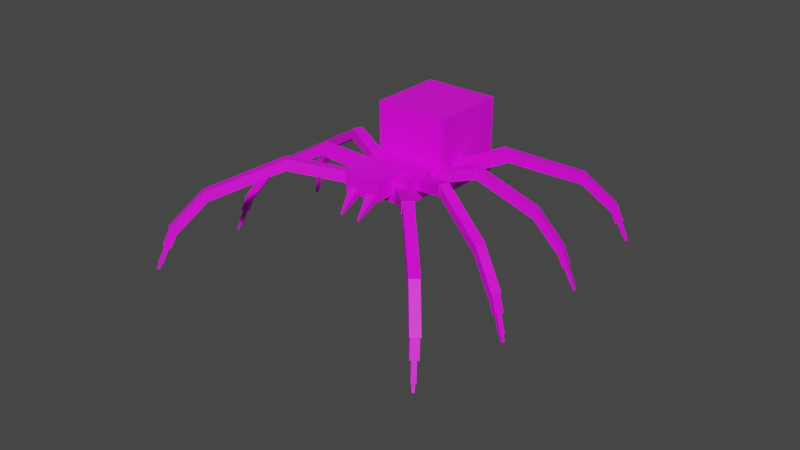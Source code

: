 # Source: examobs_spider2.blend  (saved by Blender 3.0.42; exported with 4.5.12 LTS)
import bpy
from mathutils import Matrix  # noqa: F401  (used for matrix-valued properties, if any)

bpy.ops.wm.read_factory_settings(use_empty=True)
scene = bpy.context.scene
scene.name = 'Scene'

# ---- collections
col_collection = bpy.data.collections.new('Collection'); scene.collection.children.link(col_collection)

# ---- images (referenced by path relative to the original .blend; pixels are not part of the script)
import os
ASSET_DIR = os.environ.get("B2B_ASSET_DIR", "")  # directory of the original .blend (textures are referenced by path, not embedded)
HERE = os.path.dirname(os.path.abspath(__file__))  # packed textures are extracted next to this script under _unpacked/

def load_image(name, relpath, width, height, colorspace="sRGB"):
    """Load a texture the original file referenced (path relative to the .blend, or extracted next to this script)."""
    p = next((c for c in (os.path.join(HERE, relpath), os.path.join(ASSET_DIR, relpath)) if relpath and os.path.exists(c)), "")
    if p:
        img = bpy.data.images.load(p, check_existing=True)
        img.name = name
    else:  # same state as the original file: an image datablock whose file is absent (Cycles renders it pink)
        img = bpy.data.images.new(name, width, height)
        img.source = "FILE"
        img.filepath = "//" + (relpath or name)
    img.colorspace_settings.name = colorspace
    return img
img_default_obsidian_png_001 = load_image('default_obsidian.png.001', 'default_obsidian.png', 1024, 1024, 'sRGB')

# ---- materials (node trees are filled in below, after node groups)
mat_body = bpy.data.materials.new('body')
mat_body.use_transparent_shadow = False

# ---- material node trees
mat_body.use_nodes = True; mat_body.node_tree.nodes.clear()
_N = mat_body.node_tree.nodes; _L = mat_body.node_tree.links
n0 = _N.new('ShaderNodeBsdfPrincipled'); n0.name = 'Principled BSDF'; n0.location = (10, 300)
n0.distribution = 'GGX'
n0.subsurface_method = 'RANDOM_WALK_SKIN'
n0.inputs[3].default_value = 1.45
n0.inputs[27].default_value = (0.0, 0.0, 0.0, 1.0)
n0.inputs[28].default_value = 1.0
n1 = _N.new('ShaderNodeOutputMaterial'); n1.name = 'Material Output'; n1.location = (300, 300)
n2 = _N.new('ShaderNodeTexImage'); n2.name = 'Image Texture'; n2.location = (-340, 213)
n2.image = img_default_obsidian_png_001
n2.interpolation = 'Closest'
_L.new(n0.outputs[0], n1.inputs[0])
_L.new(n2.outputs[0], n0.inputs[0])
n1.is_active_output = True

# ---- world
world_world = bpy.data.worlds.new('World'); scene.world = world_world
world_world.use_nodes = True; world_world.node_tree.nodes.clear()
_N = world_world.node_tree.nodes; _L = world_world.node_tree.links
n0 = _N.new('ShaderNodeOutputWorld'); n0.name = 'World Output'; n0.location = (300, 300)
n1 = _N.new('ShaderNodeBackground'); n1.name = 'Background'; n1.location = (10, 300)
n1.inputs[0].default_value = (0.05088, 0.05088, 0.05088, 1.0)
_L.new(n1.outputs[0], n0.inputs[0])
n0.is_active_output = True
world_world.color = (0.05088, 0.05088, 0.05088)
world_world.use_sun_shadow = False
world_world.sun_shadow_jitter_overblur = 0.0

# ---- meshes
me_cube_023 = bpy.data.meshes.new('Cube.023')
me_cube_023.from_pydata([(2.229, -6.114, 9.801), (2.229, -6.114, 10.0), (1.329, -4.225, 8.568), (1.331, -4.361, 10.39), (2.429, -6.114, 9.801), (2.429, -6.114, 10.0), (3.329, -4.225, 8.568), (3.331, -4.361, 10.39), (-1.739, -6.129, 9.846), (-1.737, -6.129, 10.05), (-2.715, -4.243, 8.624), (-2.69, -4.38, 10.45), (-1.539, -6.128, 9.844), (-1.537, -6.128, 10.04), (-0.7155, -4.236, 8.602), (-0.6907, -4.372, 10.43), (-14.91, -4.961, 14.73), (-14.63, -4.343, 15.88), (-4.361, -3.355, 4.427), (-4.084, -2.737, 5.578), (-13.32, -5.284, 15.9), (-13.04, -4.665, 17.05), (-2.772, -3.678, 5.602), (-2.495, -3.059, 6.753), (-24.45, -8.801, 18.35), (-25.02, -8.459, 19.97), (-13.96, -4.697, 14.28), (-14.53, -4.356, 15.9), (-23.0, -9.093, 19.42), (-23.58, -8.752, 21.04), (-12.51, -4.99, 15.35), (-13.08, -4.649, 16.97), (-28.16, -11.34, 17.19), (-29.16, -11.24, 18.78), (-23.89, -8.527, 18.36), (-24.89, -8.431, 19.95), (-26.78, -11.62, 18.21), (-27.78, -11.52, 19.8), (-22.51, -8.806, 19.38), (-23.52, -8.71, 20.97), (-28.76, -12.21, 16.11), (-29.79, -12.3, 17.28), (-27.92, -11.16, 17.55), (-28.95, -11.25, 18.72), (-27.61, -12.44, 16.95), (-28.64, -12.53, 18.13), (-26.77, -11.4, 18.39), (-27.8, -11.48, 19.57), (-29.61, -13.36, 15.06), (-30.18, -13.41, 15.71), (-28.64, -12.16, 16.72), (-29.21, -12.21, 17.37), (-28.97, -13.49, 15.53), (-29.54, -13.54, 16.18), (-28.0, -12.29, 17.19), (-28.57, -12.34, 17.84), (-29.92, -13.81, 14.73), (-30.26, -13.84, 15.12), (-29.59, -13.4, 15.3), (-29.93, -13.43, 15.68), (-29.55, -13.88, 15.01), (-29.88, -13.91, 15.39), (-29.22, -13.47, 15.58), (-29.55, -13.5, 15.96), (14.11, -5.182, 15.6), (13.82, -4.566, 16.76), (3.236, -3.655, 5.535), (2.943, -3.039, 6.692), (15.65, -4.848, 14.39), (15.36, -4.232, 15.55), (4.777, -3.322, 4.325), (4.484, -2.706, 5.483), (24.13, -8.919, 18.9), (24.71, -8.573, 20.5), (13.27, -4.895, 15.06), (13.86, -4.549, 16.67), (25.53, -8.616, 17.8), (26.11, -8.27, 19.4), (14.67, -4.591, 13.96), (15.26, -4.246, 15.57), (28.04, -11.42, 17.6), (29.07, -11.31, 19.17), (23.61, -8.635, 18.86), (24.65, -8.532, 20.44), (29.37, -11.13, 16.55), (30.41, -11.02, 18.12), (24.95, -8.346, 17.82), (25.98, -8.243, 19.39), (28.86, -12.24, 16.36), (29.92, -12.32, 17.51), (27.98, -11.2, 17.82), (29.04, -11.28, 18.97), (29.97, -12.0, 15.49), (31.03, -12.08, 16.64), (29.09, -10.96, 16.95), (30.15, -11.04, 18.1), (30.26, -13.28, 14.91), (30.85, -13.33, 15.54), (29.25, -12.09, 16.59), (29.83, -12.13, 17.22), (30.87, -13.15, 14.42), (31.46, -13.19, 15.06), (29.86, -11.95, 16.1), (30.45, -12.0, 16.74), (30.85, -13.67, 14.37), (31.19, -13.69, 14.75), (30.5, -13.26, 14.94), (30.85, -13.29, 15.32), (31.21, -13.59, 14.08), (31.56, -13.62, 14.46), (30.86, -13.18, 14.66), (31.21, -13.21, 15.04), (-7.406, -2.039, -1.883), (-7.406, 1.496, 8.724), (-7.642, 1.496, -12.49), (-7.642, 5.031, -1.881), (7.592, -1.984, -2.049), (7.592, 1.552, 8.557), (7.357, 1.551, -12.65), (7.357, 5.087, -2.048), (15.21, 1.732, -5.353), (14.94, 2.116, -3.499), (4.669, -1.701, -0.5351), (4.392, -1.318, 1.319), (13.62, 2.124, -6.32), (13.35, 2.507, -4.465), (3.08, -1.31, -1.501), (2.803, -0.9262, 0.353), (24.76, 2.94, -16.87), (25.33, 3.48, -15.85), (14.26, 1.583, -4.561), (14.84, 2.123, -3.537), (23.31, 3.296, -17.75), (23.89, 3.836, -16.72), (12.82, 1.939, -5.44), (13.39, 2.479, -4.415), (28.46, 2.553, -24.49), (29.47, 3.084, -24.2), (24.2, 2.943, -16.05), (25.2, 3.474, -15.76), (27.09, 2.892, -25.32), (28.09, 3.423, -25.04), (22.82, 3.282, -16.89), (23.82, 3.813, -16.6), (29.07, 2.192, -27.09), (30.1, 2.584, -27.36), (28.22, 2.672, -23.96), (29.25, 3.064, -24.22), (27.92, 2.474, -27.79), (28.95, 2.866, -28.05), (27.08, 2.954, -24.65), (28.11, 3.346, -24.92), (29.92, 1.844, -30.56), (30.49, 2.061, -30.71), (28.95, 2.397, -26.95), (29.52, 2.614, -27.1), (29.28, 2.0, -30.95), (29.85, 2.217, -31.09), (28.31, 2.553, -27.34), (28.88, 2.77, -27.48), (30.23, 1.734, -31.89), (30.57, 1.862, -31.98), (29.9, 1.922, -30.66), (30.24, 2.051, -30.74), (29.85, 1.826, -32.12), (30.19, 1.954, -32.21), (29.52, 2.015, -30.89), (29.86, 2.143, -30.97), (-13.8, 2.022, -6.015), (-13.51, 2.408, -4.167), (-2.928, -1.332, -1.435), (-2.636, -0.9463, 0.4134), (-15.34, 1.619, -5.014), (-15.05, 2.005, -3.166), (-4.469, -1.735, -0.4336), (-4.177, -1.35, 1.415), (-23.82, 3.122, -17.23), (-24.41, 3.657, -16.19), (-12.97, 1.844, -5.153), (-13.55, 2.379, -4.116), (-25.22, 2.755, -16.32), (-25.81, 3.291, -15.28), (-14.37, 1.477, -4.243), (-14.95, 2.013, -3.206), (-27.73, 2.689, -24.72), (-28.77, 3.213, -24.41), (-23.31, 3.111, -16.37), (-24.34, 3.635, -16.06), (-29.07, 2.34, -23.85), (-30.1, 2.863, -23.54), (-24.64, 2.762, -15.51), (-25.67, 3.286, -15.2), (-28.55, 2.276, -27.19), (-29.61, 2.66, -27.43), (-27.67, 2.762, -24.07), (-28.73, 3.146, -24.31), (-29.66, 1.985, -26.47), (-30.72, 2.37, -26.71), (-28.78, 2.471, -23.35), (-29.84, 2.856, -23.59), (-29.95, 1.792, -30.32), (-30.54, 2.004, -30.45), (-28.94, 2.352, -26.73), (-29.53, 2.564, -26.86), (-30.57, 1.631, -29.92), (-31.15, 1.844, -30.05), (-29.55, 2.191, -26.33), (-30.14, 2.404, -26.46), (-30.54, 1.613, -31.48), (-30.89, 1.739, -31.55), (-30.19, 1.804, -30.25), (-30.54, 1.93, -30.33), (-30.9, 1.518, -31.24), (-31.25, 1.644, -31.32), (-30.56, 1.709, -30.01), (-30.9, 1.835, -30.09), (14.11, -2.891, 7.857), (13.6, -2.359, 9.203), (4.056, -2.719, 3.449), (3.547, -2.188, 4.795), (14.83, -2.401, 6.387), (14.32, -1.869, 7.733), (4.775, -2.229, 1.979), (4.267, -1.698, 3.325), (24.31, -5.184, 5.824), (24.68, -4.801, 7.152), (13.24, -2.721, 7.791), (13.61, -2.338, 9.12), (24.96, -4.739, 4.487), (25.33, -4.355, 5.815), (13.9, -2.276, 6.455), (14.26, -1.893, 7.783), (28.72, -7.03, 2.377), (29.58, -6.819, 3.427), (23.74, -4.981, 6.081), (24.59, -4.77, 7.131), (29.35, -6.606, 1.103), (30.2, -6.395, 2.153), (24.36, -4.557, 4.808), (25.21, -4.346, 5.858), (29.75, -7.692, 0.6966), (30.7, -7.646, 1.302), (28.56, -6.84, 2.67), (29.51, -6.793, 3.275), (30.27, -7.339, -0.3626), (31.22, -7.292, 0.2429), (29.07, -6.487, 1.611), (30.03, -6.44, 2.216), (31.31, -8.488, -1.455), (31.84, -8.463, -1.12), (29.94, -7.506, 0.818), (30.47, -7.481, 1.153), (31.6, -8.293, -2.041), (32.13, -8.267, -1.706), (30.23, -7.311, 0.232), (30.76, -7.285, 0.567), (31.94, -8.775, -2.275), (32.26, -8.76, -2.076), (31.48, -8.44, -1.498), (31.79, -8.425, -1.3), (32.11, -8.659, -2.622), (32.43, -8.644, -2.423), (31.65, -8.324, -1.845), (31.96, -8.309, -1.647), (14.71, -0.5729, 0.9044), (14.2, -0.1281, 2.51), (4.768, -2.116, 1.641), (4.265, -1.672, 3.247), (13.92, -0.08846, -0.5488), (13.42, 0.3563, 1.057), (3.983, -1.632, 0.1877), (3.48, -1.187, 1.794), (24.72, -1.132, -6.334), (25.09, -0.6863, -5.192), (13.78, -0.5572, 1.299), (14.14, -0.1118, 2.44), (24.01, -0.6913, -7.655), (24.37, -0.2459, -6.513), (13.07, -0.1168, -0.02217), (13.43, 0.3286, 1.119), (29.06, -2.227, -12.03), (29.9, -1.871, -11.42), (24.13, -1.029, -5.776), (24.97, -0.6729, -5.161), (28.38, -1.808, -13.29), (29.22, -1.451, -12.68), (23.45, -0.6096, -7.034), (24.29, -0.2533, -6.42), (29.98, -2.722, -14.21), (30.92, -2.513, -14.09), (28.8, -2.073, -11.63), (29.74, -1.864, -11.51), (29.41, -2.373, -15.26), (30.36, -2.164, -15.14), (28.24, -1.724, -12.68), (29.18, -1.515, -12.56), (31.29, -3.272, -17.1), (31.81, -3.157, -17.04), (29.93, -2.524, -14.13), (30.45, -2.409, -14.06), (30.97, -3.079, -17.68), (31.5, -2.963, -17.62), (29.62, -2.331, -14.71), (30.14, -2.216, -14.64), (31.79, -3.462, -18.21), (32.1, -3.393, -18.18), (31.32, -3.206, -17.2), (31.63, -3.138, -17.16), (31.6, -3.347, -18.56), (31.91, -3.279, -18.52), (31.14, -3.092, -17.54), (31.45, -3.024, -17.5), (-14.82, -0.1949, -0.2295), (-14.32, 0.2536, 1.365), (-4.772, -1.664, 0.285), (-4.264, -1.216, 1.88), (-15.54, -0.6849, 1.24), (-15.04, -0.2364, 2.835), (-5.492, -2.154, 1.755), (-4.984, -1.706, 3.35), (-25.03, -0.8729, -7.11), (-25.39, -0.4301, -5.961), (-13.96, -0.2169, 0.2781), (-14.32, 0.2258, 1.427), (-25.68, -1.318, -5.774), (-26.05, -0.8756, -4.624), (-14.61, -0.6624, 1.614), (-14.98, -0.2196, 2.764), (-29.44, -2.022, -12.65), (-30.29, -1.672, -12.01), (-24.46, -0.787, -6.502), (-25.31, -0.437, -5.869), (-30.06, -2.446, -11.37), (-30.92, -2.096, -10.74), (-25.08, -1.211, -5.229), (-25.93, -0.8614, -4.596), (-30.46, -2.582, -14.63), (-31.42, -2.38, -14.49), (-29.27, -1.924, -12.08), (-30.23, -1.722, -11.94), (-30.98, -2.935, -13.57), (-31.94, -2.733, -13.44), (-29.79, -2.277, -11.02), (-30.74, -2.075, -10.88), (-32.03, -3.299, -17.02), (-32.56, -3.187, -16.95), (-30.66, -2.541, -14.08), (-31.19, -2.43, -14.0), (-32.32, -3.494, -16.44), (-32.85, -3.383, -16.36), (-30.95, -2.737, -13.49), (-31.47, -2.625, -13.41), (-32.66, -3.572, -17.88), (-32.97, -3.506, -17.84), (-32.19, -3.314, -16.88), (-32.5, -3.247, -16.83), (-32.83, -3.688, -17.54), (-33.14, -3.622, -17.49), (-32.36, -3.429, -16.53), (-32.67, -3.363, -16.48), (-15.42, -2.513, 6.724), (-14.92, -1.977, 8.058), (-5.485, -2.267, 2.093), (-4.982, -1.732, 3.428), (-14.64, -2.997, 8.177), (-14.14, -2.462, 9.511), (-4.7, -2.751, 3.546), (-4.197, -2.216, 4.881), (-25.44, -4.925, 5.047), (-25.8, -4.545, 6.383), (-14.5, -2.381, 6.771), (-14.86, -2.001, 8.107), (-24.73, -5.366, 6.368), (-25.09, -4.985, 7.705), (-13.79, -2.821, 8.092), (-14.15, -2.441, 9.428), (-29.77, -6.825, 1.76), (-30.62, -6.62, 2.829), (-24.84, -4.739, 5.355), (-25.69, -4.535, 6.424), (-29.09, -7.244, 3.019), (-29.94, -7.039, 4.088), (-24.17, -5.159, 6.613), (-25.01, -4.954, 7.682), (-30.7, -7.552, 0.2754), (-31.64, -7.512, 0.9019), (-29.52, -6.691, 2.222), (-30.46, -6.651, 2.849), (-30.13, -7.901, 1.322), (-31.07, -7.861, 1.949), (-28.95, -7.04, 3.269), (-29.89, -7.0, 3.896), (-32.0, -8.515, -1.374), (-32.52, -8.494, -1.027), (-30.65, -7.523, 0.869), (-31.17, -7.502, 1.216), (-31.69, -8.709, -0.7947), (-32.21, -8.687, -0.448), (-30.33, -7.717, 1.448), (-30.85, -7.695, 1.795), (-32.51, -8.886, -1.943), (-32.81, -8.873, -1.738), (-32.04, -8.547, -1.177), (-32.35, -8.534, -0.9719), (-32.32, -9.0, -1.6), (-32.63, -8.987, -1.395), (-31.86, -8.661, -0.8341), (-32.16, -8.648, -0.6288), (-6.196, -4.069, 5.576), (-6.196, -2.974, 8.861), (-6.348, -1.797, -1.242), (-6.348, -0.7015, 2.043), (6.684, -4.022, 5.433), (6.684, -2.927, 8.718), (6.532, -1.749, -1.386), (6.532, -0.6538, 1.9), (-3.44, -4.645, 9.726), (-3.44, -3.761, 12.38), (-3.558, -2.877, 4.424), (-3.558, -1.993, 7.075), (4.059, -4.617, 9.643), (4.059, -3.733, 12.29), (3.942, -2.849, 4.341), (3.942, -1.965, 6.992), (-3.44, -4.013, 11.62), (-3.44, -3.887, 12.0), (4.059, -3.859, 11.92), (4.059, -3.985, 11.54), (2.988, -3.737, 12.31), (1.917, -3.741, 12.32), (0.8454, -3.745, 12.33), (-0.2259, -3.749, 12.34), (-1.297, -3.753, 12.35), (-2.368, -3.757, 12.37), (2.988, -3.989, 11.55), (1.917, -3.993, 11.56), (0.8454, -3.997, 11.57), (-0.2259, -4.001, 11.58), (-1.297, -4.005, 11.6), (-2.368, -4.009, 11.61), (2.988, -3.863, 11.93), (1.917, -3.867, 11.94), (0.8454, -3.871, 11.95), (-0.2259, -3.875, 11.96), (-1.297, -3.879, 11.98), (-2.368, -3.883, 11.99)], [], [(0, 1, 3, 2), (2, 3, 7, 6), (6, 7, 5, 4), (4, 5, 1, 0), (2, 6, 4, 0), (7, 3, 1, 5), (8, 9, 11, 10), (10, 11, 15, 14), (14, 15, 13, 12), (12, 13, 9, 8), (10, 14, 12, 8), (15, 11, 9, 13), (16, 17, 19, 18), (18, 19, 23, 22), (22, 23, 21, 20), (20, 21, 17, 16), (18, 22, 20, 16), (23, 19, 17, 21), (24, 25, 27, 26), (26, 27, 31, 30), (30, 31, 29, 28), (28, 29, 25, 24), (26, 30, 28, 24), (31, 27, 25, 29), (32, 33, 35, 34), (34, 35, 39, 38), (38, 39, 37, 36), (36, 37, 33, 32), (34, 38, 36, 32), (39, 35, 33, 37), (40, 41, 43, 42), (42, 43, 47, 46), (46, 47, 45, 44), (44, 45, 41, 40), (42, 46, 44, 40), (47, 43, 41, 45), (48, 49, 51, 50), (50, 51, 55, 54), (54, 55, 53, 52), (52, 53, 49, 48), (50, 54, 52, 48), (55, 51, 49, 53), (56, 57, 59, 58), (58, 59, 63, 62), (62, 63, 61, 60), (60, 61, 57, 56), (58, 62, 60, 56), (63, 59, 57, 61), (64, 65, 67, 66), (66, 67, 71, 70), (70, 71, 69, 68), (68, 69, 65, 64), (66, 70, 68, 64), (71, 67, 65, 69), (72, 73, 75, 74), (74, 75, 79, 78), (78, 79, 77, 76), (76, 77, 73, 72), (74, 78, 76, 72), (79, 75, 73, 77), (80, 81, 83, 82), (82, 83, 87, 86), (86, 87, 85, 84), (84, 85, 81, 80), (82, 86, 84, 80), (87, 83, 81, 85), (88, 89, 91, 90), (90, 91, 95, 94), (94, 95, 93, 92), (92, 93, 89, 88), (90, 94, 92, 88), (95, 91, 89, 93), (96, 97, 99, 98), (98, 99, 103, 102), (102, 103, 101, 100), (100, 101, 97, 96), (98, 102, 100, 96), (103, 99, 97, 101), (104, 105, 107, 106), (106, 107, 111, 110), (110, 111, 109, 108), (108, 109, 105, 104), (106, 110, 108, 104), (111, 107, 105, 109), (112, 113, 115, 114), (114, 115, 119, 118), (118, 119, 117, 116), (116, 117, 113, 112), (114, 118, 116, 112), (119, 115, 113, 117), (120, 121, 123, 122), (122, 123, 127, 126), (126, 127, 125, 124), (124, 125, 121, 120), (122, 126, 124, 120), (127, 123, 121, 125), (128, 129, 131, 130), (130, 131, 135, 134), (134, 135, 133, 132), (132, 133, 129, 128), (130, 134, 132, 128), (135, 131, 129, 133), (136, 137, 139, 138), (138, 139, 143, 142), (142, 143, 141, 140), (140, 141, 137, 136), (138, 142, 140, 136), (143, 139, 137, 141), (144, 145, 147, 146), (146, 147, 151, 150), (150, 151, 149, 148), (148, 149, 145, 144), (146, 150, 148, 144), (151, 147, 145, 149), (152, 153, 155, 154), (154, 155, 159, 158), (158, 159, 157, 156), (156, 157, 153, 152), (154, 158, 156, 152), (159, 155, 153, 157), (160, 161, 163, 162), (162, 163, 167, 166), (166, 167, 165, 164), (164, 165, 161, 160), (162, 166, 164, 160), (167, 163, 161, 165), (168, 169, 171, 170), (170, 171, 175, 174), (174, 175, 173, 172), (172, 173, 169, 168), (170, 174, 172, 168), (175, 171, 169, 173), (176, 177, 179, 178), (178, 179, 183, 182), (182, 183, 181, 180), (180, 181, 177, 176), (178, 182, 180, 176), (183, 179, 177, 181), (184, 185, 187, 186), (186, 187, 191, 190), (190, 191, 189, 188), (188, 189, 185, 184), (186, 190, 188, 184), (191, 187, 185, 189), (192, 193, 195, 194), (194, 195, 199, 198), (198, 199, 197, 196), (196, 197, 193, 192), (194, 198, 196, 192), (199, 195, 193, 197), (200, 201, 203, 202), (202, 203, 207, 206), (206, 207, 205, 204), (204, 205, 201, 200), (202, 206, 204, 200), (207, 203, 201, 205), (208, 209, 211, 210), (210, 211, 215, 214), (214, 215, 213, 212), (212, 213, 209, 208), (210, 214, 212, 208), (215, 211, 209, 213), (216, 217, 219, 218), (218, 219, 223, 222), (222, 223, 221, 220), (220, 221, 217, 216), (218, 222, 220, 216), (223, 219, 217, 221), (224, 225, 227, 226), (226, 227, 231, 230), (230, 231, 229, 228), (228, 229, 225, 224), (226, 230, 228, 224), (231, 227, 225, 229), (232, 233, 235, 234), (234, 235, 239, 238), (238, 239, 237, 236), (236, 237, 233, 232), (234, 238, 236, 232), (239, 235, 233, 237), (240, 241, 243, 242), (242, 243, 247, 246), (246, 247, 245, 244), (244, 245, 241, 240), (242, 246, 244, 240), (247, 243, 241, 245), (248, 249, 251, 250), (250, 251, 255, 254), (254, 255, 253, 252), (252, 253, 249, 248), (250, 254, 252, 248), (255, 251, 249, 253), (256, 257, 259, 258), (258, 259, 263, 262), (262, 263, 261, 260), (260, 261, 257, 256), (258, 262, 260, 256), (263, 259, 257, 261), (264, 265, 267, 266), (266, 267, 271, 270), (270, 271, 269, 268), (268, 269, 265, 264), (266, 270, 268, 264), (271, 267, 265, 269), (272, 273, 275, 274), (274, 275, 279, 278), (278, 279, 277, 276), (276, 277, 273, 272), (274, 278, 276, 272), (279, 275, 273, 277), (280, 281, 283, 282), (282, 283, 287, 286), (286, 287, 285, 284), (284, 285, 281, 280), (282, 286, 284, 280), (287, 283, 281, 285), (288, 289, 291, 290), (290, 291, 295, 294), (294, 295, 293, 292), (292, 293, 289, 288), (290, 294, 292, 288), (295, 291, 289, 293), (296, 297, 299, 298), (298, 299, 303, 302), (302, 303, 301, 300), (300, 301, 297, 296), (298, 302, 300, 296), (303, 299, 297, 301), (304, 305, 307, 306), (306, 307, 311, 310), (310, 311, 309, 308), (308, 309, 305, 304), (306, 310, 308, 304), (311, 307, 305, 309), (312, 313, 315, 314), (314, 315, 319, 318), (318, 319, 317, 316), (316, 317, 313, 312), (314, 318, 316, 312), (319, 315, 313, 317), (320, 321, 323, 322), (322, 323, 327, 326), (326, 327, 325, 324), (324, 325, 321, 320), (322, 326, 324, 320), (327, 323, 321, 325), (328, 329, 331, 330), (330, 331, 335, 334), (334, 335, 333, 332), (332, 333, 329, 328), (330, 334, 332, 328), (335, 331, 329, 333), (336, 337, 339, 338), (338, 339, 343, 342), (342, 343, 341, 340), (340, 341, 337, 336), (338, 342, 340, 336), (343, 339, 337, 341), (344, 345, 347, 346), (346, 347, 351, 350), (350, 351, 349, 348), (348, 349, 345, 344), (346, 350, 348, 344), (351, 347, 345, 349), (352, 353, 355, 354), (354, 355, 359, 358), (358, 359, 357, 356), (356, 357, 353, 352), (354, 358, 356, 352), (359, 355, 353, 357), (360, 361, 363, 362), (362, 363, 367, 366), (366, 367, 365, 364), (364, 365, 361, 360), (362, 366, 364, 360), (367, 363, 361, 365), (368, 369, 371, 370), (370, 371, 375, 374), (374, 375, 373, 372), (372, 373, 369, 368), (370, 374, 372, 368), (375, 371, 369, 373), (376, 377, 379, 378), (378, 379, 383, 382), (382, 383, 381, 380), (380, 381, 377, 376), (378, 382, 380, 376), (383, 379, 377, 381), (384, 385, 387, 386), (386, 387, 391, 390), (390, 391, 389, 388), (388, 389, 385, 384), (386, 390, 388, 384), (391, 387, 385, 389), (392, 393, 395, 394), (394, 395, 399, 398), (398, 399, 397, 396), (396, 397, 393, 392), (394, 398, 396, 392), (399, 395, 393, 397), (400, 401, 403, 402), (402, 403, 407, 406), (406, 407, 405, 404), (404, 405, 401, 400), (402, 406, 404, 400), (407, 403, 401, 405), (408, 409, 411, 410), (410, 411, 415, 414), (414, 415, 413, 412), (412, 413, 409, 408), (410, 414, 412, 408), (415, 411, 409, 413), (416, 424, 425, 417, 419, 418), (418, 419, 423, 422), (422, 423, 421, 426, 427, 420), (445, 433, 417, 425), (418, 422, 420, 416), (423, 419, 417, 433, 432, 431, 430, 429, 428, 421), (439, 445, 425, 424), (427, 426, 440, 434), (434, 440, 441, 435), (435, 441, 442, 436), (436, 442, 443, 437), (437, 443, 444, 438), (438, 444, 445, 439), (426, 421, 428, 440), (440, 428, 429, 441), (441, 429, 430, 442), (442, 430, 431, 443), (443, 431, 432, 444), (444, 432, 433, 445), (416, 420, 427, 434, 435, 436, 437, 438, 439, 424)])
_uv = me_cube_023.uv_layers.new(name='UVMap')
_uv.uv.foreach_set('vector', [0.6875, 0.625, 0.8125, 0.625, 0.8125, 0.75, 0.6875, 0.75, 0.1875, 0.625, 0.3125, 0.625, 0.3125, 0.75, 0.1875, 0.75, 0.6875, 0.75, 0.8125, 0.75, 0.8125, 0.875, 0.6875, 0.875, 0.6875, 0.875, 0.8125, 0.875, 0.8125, 1.0, 0.6875, 1.0, 0.5625, 0.75, 0.6875, 0.75, 0.6875, 0.875, 0.5625, 0.875, 0.8125, 0.75, 0.9375, 0.75, 0.9375, 0.875, 0.8125, 0.875, 0.6875, 0.625, 0.8125, 0.625, 0.8125, 0.75, 0.6875, 0.75, 0.1875, 0.625, 0.3125, 0.625, 0.3125, 0.75, 0.1875, 0.75, 0.6875, 0.75, 0.8125, 0.75, 0.8125, 0.875, 0.6875, 0.875, 0.6875, 0.875, 0.8125, 0.875, 0.8125, 1.0, 0.6875, 1.0, 0.5625, 0.75, 0.6875, 0.75, 0.6875, 0.875, 0.5625, 0.875, 0.8125, 0.75, 0.9375, 0.75, 0.9375, 0.875, 0.8125, 0.875, 0.1875, 0.5, 0.3125, 0.5, 0.3125, 0.625, 0.1875, 0.625, 0.1875, 0.625, 0.3125, 0.625, 0.3125, 0.75, 0.1875, 0.75, 0.1875, 0.75, 0.3125, 0.75, 0.3125, 0.875, 0.1875, 0.875, 0.1875, 0.875, 0.3125, 0.875, 0.3125, 1.0, 0.1875, 1.0, 0.0625, 0.75, 0.1875, 0.75, 0.1875, 0.875, 0.0625, 0.875, 0.3125, 0.75, 0.4375, 0.75, 0.4375, 0.875, 0.3125, 0.875, 0.1875, 0.0, 0.3125, 0.0, 0.3125, 0.125, 0.1875, 0.125, 0.1875, 0.625, 0.3125, 0.625, 0.3125, 0.75, 0.1875, 0.75, 0.1875, 0.25, 0.3125, 0.25, 0.3125, 0.375, 0.1875, 0.375, 0.1875, 0.875, 0.3125, 0.875, 0.3125, 1.0, 0.1875, 1.0, 0.0625, 0.25, 0.1875, 0.25, 0.1875, 0.375, 0.0625, 0.375, 0.3125, 0.25, 0.4375, 0.25, 0.4375, 0.375, 0.3125, 0.375, 0.1875, 0.5, 0.3125, 0.5, 0.3125, 0.625, 0.1875, 0.625, 0.1875, 0.625, 0.3125, 0.625, 0.3125, 0.75, 0.1875, 0.75, 0.1875, 0.75, 0.3125, 0.75, 0.3125, 0.875, 0.1875, 0.875, 0.1875, 0.875, 0.3125, 0.875, 0.3125, 1.0, 0.1875, 1.0, 0.0625, 0.75, 0.1875, 0.75, 0.1875, 0.875, 0.0625, 0.875, 0.3125, 0.75, 0.4375, 0.75, 0.4375, 0.875, 0.3125, 0.875, 0.1875, 0.5, 0.3125, 0.5, 0.3125, 0.625, 0.1875, 0.625, 0.1875, 0.625, 0.3125, 0.625, 0.3125, 0.75, 0.1875, 0.75, 0.1875, 0.75, 0.3125, 0.75, 0.3125, 0.875, 0.1875, 0.875, 0.1875, 0.875, 0.3125, 0.875, 0.3125, 1.0, 0.1875, 1.0, 0.0625, 0.75, 0.1875, 0.75, 0.1875, 0.875, 0.0625, 0.875, 0.3125, 0.75, 0.4375, 0.75, 0.4375, 0.875, 0.3125, 0.875, 0.1875, 0.5, 0.3125, 0.5, 0.3125, 0.625, 0.1875, 0.625, 0.1875, 0.625, 0.3125, 0.625, 0.3125, 0.75, 0.1875, 0.75, 0.1875, 0.75, 0.3125, 0.75, 0.3125, 0.875, 0.1875, 0.875, 0.1875, 0.875, 0.3125, 0.875, 0.3125, 1.0, 0.1875, 1.0, 0.0625, 0.75, 0.1875, 0.75, 0.1875, 0.875, 0.0625, 0.875, 0.3125, 0.75, 0.4375, 0.75, 0.4375, 0.875, 0.3125, 0.875, 0.1875, 0.5, 0.3125, 0.5, 0.3125, 0.625, 0.1875, 0.625, 0.1875, 0.625, 0.3125, 0.625, 0.3125, 0.75, 0.1875, 0.75, 0.1875, 0.75, 0.3125, 0.75, 0.3125, 0.875, 0.1875, 0.875, 0.1875, 0.875, 0.3125, 0.875, 0.3125, 1.0, 0.1875, 1.0, 0.0625, 0.75, 0.1875, 0.75, 0.1875, 0.875, 0.0625, 0.875, 0.3125, 0.75, 0.4375, 0.75, 0.4375, 0.875, 0.3125, 0.875, 0.1875, 0.5, 0.3125, 0.5, 0.3125, 0.625, 0.1875, 0.625, 0.1875, 0.625, 0.3125, 0.625, 0.3125, 0.75, 0.1875, 0.75, 0.1875, 0.75, 0.3125, 0.75, 0.3125, 0.875, 0.1875, 0.875, 0.1875, 0.875, 0.3125, 0.875, 0.3125, 1.0, 0.1875, 1.0, 0.0625, 0.75, 0.1875, 0.75, 0.1875, 0.875, 0.0625, 0.875, 0.3125, 0.75, 0.4375, 0.75, 0.4375, 0.875, 0.3125, 0.875, 0.1875, 0.0, 0.3125, 0.0, 0.3125, 0.125, 0.1875, 0.125, 0.1875, 0.625, 0.3125, 0.625, 0.3125, 0.75, 0.1875, 0.75, 0.1875, 0.25, 0.3125, 0.25, 0.3125, 0.375, 0.1875, 0.375, 0.1875, 0.875, 0.3125, 0.875, 0.3125, 1.0, 0.1875, 1.0, 0.0625, 0.25, 0.1875, 0.25, 0.1875, 0.375, 0.0625, 0.375, 0.3125, 0.25, 0.4375, 0.25, 0.4375, 0.375, 0.3125, 0.375, 0.1875, 0.5, 0.3125, 0.5, 0.3125, 0.625, 0.1875, 0.625, 0.1875, 0.625, 0.3125, 0.625, 0.3125, 0.75, 0.1875, 0.75, 0.1875, 0.75, 0.3125, 0.75, 0.3125, 0.875, 0.1875, 0.875, 0.1875, 0.875, 0.3125, 0.875, 0.3125, 1.0, 0.1875, 1.0, 0.0625, 0.75, 0.1875, 0.75, 0.1875, 0.875, 0.0625, 0.875, 0.3125, 0.75, 0.4375, 0.75, 0.4375, 0.875, 0.3125, 0.875, 0.1875, 0.5, 0.3125, 0.5, 0.3125, 0.625, 0.1875, 0.625, 0.1875, 0.625, 0.3125, 0.625, 0.3125, 0.75, 0.1875, 0.75, 0.1875, 0.75, 0.3125, 0.75, 0.3125, 0.875, 0.1875, 0.875, 0.1875, 0.875, 0.3125, 0.875, 0.3125, 1.0, 0.1875, 1.0, 0.0625, 0.75, 0.1875, 0.75, 0.1875, 0.875, 0.0625, 0.875, 0.3125, 0.75, 0.4375, 0.75, 0.4375, 0.875, 0.3125, 0.875, 0.1875, 0.5, 0.3125, 0.5, 0.3125, 0.625, 0.1875, 0.625, 0.1875, 0.625, 0.3125, 0.625, 0.3125, 0.75, 0.1875, 0.75, 0.1875, 0.75, 0.3125, 0.75, 0.3125, 0.875, 0.1875, 0.875, 0.1875, 0.875, 0.3125, 0.875, 0.3125, 1.0, 0.1875, 1.0, 0.0625, 0.75, 0.1875, 0.75, 0.1875, 0.875, 0.0625, 0.875, 0.3125, 0.75, 0.4375, 0.75, 0.4375, 0.875, 0.3125, 0.875, 0.1875, 0.5, 0.3125, 0.5, 0.3125, 0.625, 0.1875, 0.625, 0.1875, 0.625, 0.3125, 0.625, 0.3125, 0.75, 0.1875, 0.75, 0.1875, 0.75, 0.3125, 0.75, 0.3125, 0.875, 0.1875, 0.875, 0.1875, 0.875, 0.3125, 0.875, 0.3125, 1.0, 0.1875, 1.0, 0.0625, 0.75, 0.1875, 0.75, 0.1875, 0.875, 0.0625, 0.875, 0.3125, 0.75, 0.4375, 0.75, 0.4375, 0.875, 0.3125, 0.875, 0.1875, 0.5, 0.3125, 0.5, 0.3125, 0.625, 0.1875, 0.625, 0.1875, 0.625, 0.3125, 0.625, 0.3125, 0.75, 0.1875, 0.75, 0.1875, 0.75, 0.3125, 0.75, 0.3125, 0.875, 0.1875, 0.875, 0.1875, 0.875, 0.3125, 0.875, 0.3125, 1.0, 0.1875, 1.0, 0.0625, 0.75, 0.1875, 0.75, 0.1875, 0.875, 0.0625, 0.875, 0.3125, 0.75, 0.4375, 0.75, 0.4375, 0.875, 0.3125, 0.875, 0.1875, 0.5, 0.3125, 0.5, 0.3125, 0.625, 0.1875, 0.625, 0.1875, 0.625, 0.3125, 0.625, 0.3125, 0.75, 0.1875, 0.75, 0.1875, 0.75, 0.3125, 0.75, 0.3125, 0.875, 0.1875, 0.875, 0.1875, 0.875, 0.3125, 0.875, 0.3125, 1.0, 0.1875, 1.0, 0.0625, 0.75, 0.1875, 0.75, 0.1875, 0.875, 0.0625, 0.875, 0.3125, 0.75, 0.4375, 0.75, 0.4375, 0.875, 0.3125, 0.875, 0.1875, 0.0, 0.3125, 0.0, 0.3125, 0.125, 0.1875, 0.125, 0.1875, 0.625, 0.3125, 0.625, 0.3125, 0.75, 0.1875, 0.75, 0.1875, 0.25, 0.3125, 0.25, 0.3125, 0.375, 0.1875, 0.375, 0.1875, 0.875, 0.3125, 0.875, 0.3125, 1.0, 0.1875, 1.0, 0.0625, 0.25, 0.1875, 0.25, 0.1875, 0.375, 0.0625, 0.375, 0.3125, 0.25, 0.4375, 0.25, 0.4375, 0.375, 0.3125, 0.375, 0.1875, 0.5, 0.3125, 0.5, 0.3125, 0.625, 0.1875, 0.625, 0.1875, 0.625, 0.3125, 0.625, 0.3125, 0.75, 0.1875, 0.75, 0.1875, 0.75, 0.3125, 0.75, 0.3125, 0.875, 0.1875, 0.875, 0.1875, 0.875, 0.3125, 0.875, 0.3125, 1.0, 0.1875, 1.0, 0.0625, 0.75, 0.1875, 0.75, 0.1875, 0.875, 0.0625, 0.875, 0.3125, 0.75, 0.4375, 0.75, 0.4375, 0.875, 0.3125, 0.875, 0.1875, 0.5, 0.3125, 0.5, 0.3125, 0.625, 0.1875, 0.625, 0.1875, 0.625, 0.3125, 0.625, 0.3125, 0.75, 0.1875, 0.75, 0.1875, 0.75, 0.3125, 0.75, 0.3125, 0.875, 0.1875, 0.875, 0.1875, 0.875, 0.3125, 0.875, 0.3125, 1.0, 0.1875, 1.0, 0.0625, 0.75, 0.1875, 0.75, 0.1875, 0.875, 0.0625, 0.875, 0.3125, 0.75, 0.4375, 0.75, 0.4375, 0.875, 0.3125, 0.875, 0.1875, 0.5, 0.3125, 0.5, 0.3125, 0.625, 0.1875, 0.625, 0.1875, 0.625, 0.3125, 0.625, 0.3125, 0.75, 0.1875, 0.75, 0.1875, 0.75, 0.3125, 0.75, 0.3125, 0.875, 0.1875, 0.875, 0.1875, 0.875, 0.3125, 0.875, 0.3125, 1.0, 0.1875, 1.0, 0.0625, 0.75, 0.1875, 0.75, 0.1875, 0.875, 0.0625, 0.875, 0.3125, 0.75, 0.4375, 0.75, 0.4375, 0.875, 0.3125, 0.875, 0.1875, 0.5, 0.3125, 0.5, 0.3125, 0.625, 0.1875, 0.625, 0.1875, 0.625, 0.3125, 0.625, 0.3125, 0.75, 0.1875, 0.75, 0.1875, 0.75, 0.3125, 0.75, 0.3125, 0.875, 0.1875, 0.875, 0.1875, 0.875, 0.3125, 0.875, 0.3125, 1.0, 0.1875, 1.0, 0.0625, 0.75, 0.1875, 0.75, 0.1875, 0.875, 0.0625, 0.875, 0.3125, 0.75, 0.4375, 0.75, 0.4375, 0.875, 0.3125, 0.875, 0.1875, 0.5, 0.3125, 0.5, 0.3125, 0.625, 0.1875, 0.625, 0.1875, 0.625, 0.3125, 0.625, 0.3125, 0.75, 0.1875, 0.75, 0.1875, 0.75, 0.3125, 0.75, 0.3125, 0.875, 0.1875, 0.875, 0.1875, 0.875, 0.3125, 0.875, 0.3125, 1.0, 0.1875, 1.0, 0.0625, 0.75, 0.1875, 0.75, 0.1875, 0.875, 0.0625, 0.875, 0.3125, 0.75, 0.4375, 0.75, 0.4375, 0.875, 0.3125, 0.875, 0.1875, 0.0, 0.3125, 0.0, 0.3125, 0.125, 0.1875, 0.125, 0.1875, 0.625, 0.3125, 0.625, 0.3125, 0.75, 0.1875, 0.75, 0.1875, 0.25, 0.3125, 0.25, 0.3125, 0.375, 0.1875, 0.375, 0.1875, 0.875, 0.3125, 0.875, 0.3125, 1.0, 0.1875, 1.0, 0.0625, 0.25, 0.1875, 0.25, 0.1875, 0.375, 0.0625, 0.375, 0.3125, 0.25, 0.4375, 0.25, 0.4375, 0.375, 0.3125, 0.375, 0.1875, 0.5, 0.3125, 0.5, 0.3125, 0.625, 0.1875, 0.625, 0.1875, 0.625, 0.3125, 0.625, 0.3125, 0.75, 0.1875, 0.75, 0.1875, 0.75, 0.3125, 0.75, 0.3125, 0.875, 0.1875, 0.875, 0.1875, 0.875, 0.3125, 0.875, 0.3125, 1.0, 0.1875, 1.0, 0.0625, 0.75, 0.1875, 0.75, 0.1875, 0.875, 0.0625, 0.875, 0.3125, 0.75, 0.4375, 0.75, 0.4375, 0.875, 0.3125, 0.875, 0.1875, 0.5, 0.3125, 0.5, 0.3125, 0.625, 0.1875, 0.625, 0.1875, 0.625, 0.3125, 0.625, 0.3125, 0.75, 0.1875, 0.75, 0.1875, 0.75, 0.3125, 0.75, 0.3125, 0.875, 0.1875, 0.875, 0.1875, 0.875, 0.3125, 0.875, 0.3125, 1.0, 0.1875, 1.0, 0.0625, 0.75, 0.1875, 0.75, 0.1875, 0.875, 0.0625, 0.875, 0.3125, 0.75, 0.4375, 0.75, 0.4375, 0.875, 0.3125, 0.875, 0.1875, 0.5, 0.3125, 0.5, 0.3125, 0.625, 0.1875, 0.625, 0.1875, 0.625, 0.3125, 0.625, 0.3125, 0.75, 0.1875, 0.75, 0.1875, 0.75, 0.3125, 0.75, 0.3125, 0.875, 0.1875, 0.875, 0.1875, 0.875, 0.3125, 0.875, 0.3125, 1.0, 0.1875, 1.0, 0.0625, 0.75, 0.1875, 0.75, 0.1875, 0.875, 0.0625, 0.875, 0.3125, 0.75, 0.4375, 0.75, 0.4375, 0.875, 0.3125, 0.875, 0.1875, 0.5, 0.3125, 0.5, 0.3125, 0.625, 0.1875, 0.625, 0.1875, 0.625, 0.3125, 0.625, 0.3125, 0.75, 0.1875, 0.75, 0.1875, 0.75, 0.3125, 0.75, 0.3125, 0.875, 0.1875, 0.875, 0.1875, 0.875, 0.3125, 0.875, 0.3125, 1.0, 0.1875, 1.0, 0.0625, 0.75, 0.1875, 0.75, 0.1875, 0.875, 0.0625, 0.875, 0.3125, 0.75, 0.4375, 0.75, 0.4375, 0.875, 0.3125, 0.875, 0.1875, 0.5, 0.3125, 0.5, 0.3125, 0.625, 0.1875, 0.625, 0.1875, 0.625, 0.3125, 0.625, 0.3125, 0.75, 0.1875, 0.75, 0.1875, 0.75, 0.3125, 0.75, 0.3125, 0.875, 0.1875, 0.875, 0.1875, 0.875, 0.3125, 0.875, 0.3125, 1.0, 0.1875, 1.0, 0.0625, 0.75, 0.1875, 0.75, 0.1875, 0.875, 0.0625, 0.875, 0.3125, 0.75, 0.4375, 0.75, 0.4375, 0.875, 0.3125, 0.875, 0.1875, 0.0, 0.3125, 0.0, 0.3125, 0.125, 0.1875, 0.125, 0.1875, 0.625, 0.3125, 0.625, 0.3125, 0.75, 0.1875, 0.75, 0.1875, 0.25, 0.3125, 0.25, 0.3125, 0.375, 0.1875, 0.375, 0.1875, 0.875, 0.3125, 0.875, 0.3125, 1.0, 0.1875, 1.0, 0.0625, 0.25, 0.1875, 0.25, 0.1875, 0.375, 0.0625, 0.375, 0.3125, 0.25, 0.4375, 0.25, 0.4375, 0.375, 0.3125, 0.375, 0.1875, 0.5, 0.3125, 0.5, 0.3125, 0.625, 0.1875, 0.625, 0.1875, 0.625, 0.3125, 0.625, 0.3125, 0.75, 0.1875, 0.75, 0.1875, 0.75, 0.3125, 0.75, 0.3125, 0.875, 0.1875, 0.875, 0.1875, 0.875, 0.3125, 0.875, 0.3125, 1.0, 0.1875, 1.0, 0.0625, 0.75, 0.1875, 0.75, 0.1875, 0.875, 0.0625, 0.875, 0.3125, 0.75, 0.4375, 0.75, 0.4375, 0.875, 0.3125, 0.875, 0.1875, 0.5, 0.3125, 0.5, 0.3125, 0.625, 0.1875, 0.625, 0.1875, 0.625, 0.3125, 0.625, 0.3125, 0.75, 0.1875, 0.75, 0.1875, 0.75, 0.3125, 0.75, 0.3125, 0.875, 0.1875, 0.875, 0.1875, 0.875, 0.3125, 0.875, 0.3125, 1.0, 0.1875, 1.0, 0.0625, 0.75, 0.1875, 0.75, 0.1875, 0.875, 0.0625, 0.875, 0.3125, 0.75, 0.4375, 0.75, 0.4375, 0.875, 0.3125, 0.875, 0.1875, 0.5, 0.3125, 0.5, 0.3125, 0.625, 0.1875, 0.625, 0.1875, 0.625, 0.3125, 0.625, 0.3125, 0.75, 0.1875, 0.75, 0.1875, 0.75, 0.3125, 0.75, 0.3125, 0.875, 0.1875, 0.875, 0.1875, 0.875, 0.3125, 0.875, 0.3125, 1.0, 0.1875, 1.0, 0.0625, 0.75, 0.1875, 0.75, 0.1875, 0.875, 0.0625, 0.875, 0.3125, 0.75, 0.4375, 0.75, 0.4375, 0.875, 0.3125, 0.875, 0.1875, 0.5, 0.3125, 0.5, 0.3125, 0.625, 0.1875, 0.625, 0.1875, 0.625, 0.3125, 0.625, 0.3125, 0.75, 0.1875, 0.75, 0.1875, 0.75, 0.3125, 0.75, 0.3125, 0.875, 0.1875, 0.875, 0.1875, 0.875, 0.3125, 0.875, 0.3125, 1.0, 0.1875, 1.0, 0.0625, 0.75, 0.1875, 0.75, 0.1875, 0.875, 0.0625, 0.875, 0.3125, 0.75, 0.4375, 0.75, 0.4375, 0.875, 0.3125, 0.875, 0.1875, 0.5, 0.3125, 0.5, 0.3125, 0.625, 0.1875, 0.625, 0.1875, 0.625, 0.3125, 0.625, 0.3125, 0.75, 0.1875, 0.75, 0.1875, 0.75, 0.3125, 0.75, 0.3125, 0.875, 0.1875, 0.875, 0.1875, 0.875, 0.3125, 0.875, 0.3125, 1.0, 0.1875, 1.0, 0.0625, 0.75, 0.1875, 0.75, 0.1875, 0.875, 0.0625, 0.875, 0.3125, 0.75, 0.4375, 0.75, 0.4375, 0.875, 0.3125, 0.875, 0.1875, 0.0, 0.3125, 0.0, 0.3125, 0.125, 0.1875, 0.125, 0.1875, 0.625, 0.3125, 0.625, 0.3125, 0.75, 0.1875, 0.75, 0.1875, 0.25, 0.3125, 0.25, 0.3125, 0.375, 0.1875, 0.375, 0.1875, 0.875, 0.3125, 0.875, 0.3125, 1.0, 0.1875, 1.0, 0.0625, 0.25, 0.1875, 0.25, 0.1875, 0.375, 0.0625, 0.375, 0.3125, 0.25, 0.4375, 0.25, 0.4375, 0.375, 0.3125, 0.375, 0.1875, 0.5, 0.3125, 0.5, 0.3125, 0.625, 0.1875, 0.625, 0.1875, 0.625, 0.3125, 0.625, 0.3125, 0.75, 0.1875, 0.75, 0.1875, 0.75, 0.3125, 0.75, 0.3125, 0.875, 0.1875, 0.875, 0.1875, 0.875, 0.3125, 0.875, 0.3125, 1.0, 0.1875, 1.0, 0.0625, 0.75, 0.1875, 0.75, 0.1875, 0.875, 0.0625, 0.875, 0.3125, 0.75, 0.4375, 0.75, 0.4375, 0.875, 0.3125, 0.875, 0.1875, 0.5, 0.3125, 0.5, 0.3125, 0.625, 0.1875, 0.625, 0.1875, 0.625, 0.3125, 0.625, 0.3125, 0.75, 0.1875, 0.75, 0.1875, 0.75, 0.3125, 0.75, 0.3125, 0.875, 0.1875, 0.875, 0.1875, 0.875, 0.3125, 0.875, 0.3125, 1.0, 0.1875, 1.0, 0.0625, 0.75, 0.1875, 0.75, 0.1875, 0.875, 0.0625, 0.875, 0.3125, 0.75, 0.4375, 0.75, 0.4375, 0.875, 0.3125, 0.875, 0.1875, 0.5, 0.3125, 0.5, 0.3125, 0.625, 0.1875, 0.625, 0.1875, 0.625, 0.3125, 0.625, 0.3125, 0.75, 0.1875, 0.75, 0.1875, 0.75, 0.3125, 0.75, 0.3125, 0.875, 0.1875, 0.875, 0.1875, 0.875, 0.3125, 0.875, 0.3125, 1.0, 0.1875, 1.0, 0.0625, 0.75, 0.1875, 0.75, 0.1875, 0.875, 0.0625, 0.875, 0.3125, 0.75, 0.4375, 0.75, 0.4375, 0.875, 0.3125, 0.875, 0.1875, 0.5, 0.3125, 0.5, 0.3125, 0.625, 0.1875, 0.625, 0.1875, 0.625, 0.3125, 0.625, 0.3125, 0.75, 0.1875, 0.75, 0.1875, 0.75, 0.3125, 0.75, 0.3125, 0.875, 0.1875, 0.875, 0.1875, 0.875, 0.3125, 0.875, 0.3125, 1.0, 0.1875, 1.0, 0.0625, 0.75, 0.1875, 0.75, 0.1875, 0.875, 0.0625, 0.875, 0.3125, 0.75, 0.4375, 0.75, 0.4375, 0.875, 0.3125, 0.875, 0.1875, 0.5, 0.3125, 0.5, 0.3125, 0.625, 0.1875, 0.625, 0.1875, 0.625, 0.3125, 0.625, 0.3125, 0.75, 0.1875, 0.75, 0.1875, 0.75, 0.3125, 0.75, 0.3125, 0.875, 0.1875, 0.875, 0.1875, 0.875, 0.3125, 0.875, 0.3125, 1.0, 0.1875, 1.0, 0.0625, 0.75, 0.1875, 0.75, 0.1875, 0.875, 0.0625, 0.875, 0.3125, 0.75, 0.4375, 0.75, 0.4375, 0.875, 0.3125, 0.875, 0.1875, 0.0, 0.3125, 0.0, 0.3125, 0.125, 0.1875, 0.125, 0.1875, 0.625, 0.3125, 0.625, 0.3125, 0.75, 0.1875, 0.75, 0.1875, 0.25, 0.3125, 0.25, 0.3125, 0.375, 0.1875, 0.375, 0.1875, 0.875, 0.3125, 0.875, 0.3125, 1.0, 0.1875, 1.0, 0.0625, 0.25, 0.1875, 0.25, 0.1875, 0.375, 0.0625, 0.375, 0.3125, 0.25, 0.4375, 0.25, 0.4375, 0.375, 0.3125, 0.375, 0.1875, 0.5, 0.3125, 0.5, 0.3125, 0.625, 0.1875, 0.625, 0.1875, 0.625, 0.3125, 0.625, 0.3125, 0.75, 0.1875, 0.75, 0.1875, 0.75, 0.3125, 0.75, 0.3125, 0.875, 0.1875, 0.875, 0.1875, 0.875, 0.3125, 0.875, 0.3125, 1.0, 0.1875, 1.0, 0.0625, 0.75, 0.1875, 0.75, 0.1875, 0.875, 0.0625, 0.875, 0.3125, 0.75, 0.4375, 0.75, 0.4375, 0.875, 0.3125, 0.875, 0.1875, 0.5, 0.3125, 0.5, 0.3125, 0.625, 0.1875, 0.625, 0.1875, 0.625, 0.3125, 0.625, 0.3125, 0.75, 0.1875, 0.75, 0.1875, 0.75, 0.3125, 0.75, 0.3125, 0.875, 0.1875, 0.875, 0.1875, 0.875, 0.3125, 0.875, 0.3125, 1.0, 0.1875, 1.0, 0.0625, 0.75, 0.1875, 0.75, 0.1875, 0.875, 0.0625, 0.875, 0.3125, 0.75, 0.4375, 0.75, 0.4375, 0.875, 0.3125, 0.875, 0.1875, 0.5, 0.3125, 0.5, 0.3125, 0.625, 0.1875, 0.625, 0.1875, 0.625, 0.3125, 0.625, 0.3125, 0.75, 0.1875, 0.75, 0.1875, 0.75, 0.3125, 0.75, 0.3125, 0.875, 0.1875, 0.875, 0.1875, 0.875, 0.3125, 0.875, 0.3125, 1.0, 0.1875, 1.0, 0.0625, 0.75, 0.1875, 0.75, 0.1875, 0.875, 0.0625, 0.875, 0.3125, 0.75, 0.4375, 0.75, 0.4375, 0.875, 0.3125, 0.875, 0.1875, 0.5, 0.3125, 0.5, 0.3125, 0.625, 0.1875, 0.625, 0.1875, 0.625, 0.3125, 0.625, 0.3125, 0.75, 0.1875, 0.75, 0.1875, 0.75, 0.3125, 0.75, 0.3125, 0.875, 0.1875, 0.875, 0.1875, 0.875, 0.3125, 0.875, 0.3125, 1.0, 0.1875, 1.0, 0.0625, 0.75, 0.1875, 0.75, 0.1875, 0.875, 0.0625, 0.875, 0.3125, 0.75, 0.4375, 0.75, 0.4375, 0.875, 0.3125, 0.875, 0.1875, 0.5, 0.3125, 0.5, 0.3125, 0.625, 0.1875, 0.625, 0.1875, 0.625, 0.3125, 0.625, 0.3125, 0.75, 0.1875, 0.75, 0.1875, 0.75, 0.3125, 0.75, 0.3125, 0.875, 0.1875, 0.875, 0.1875, 0.875, 0.3125, 0.875, 0.3125, 1.0, 0.1875, 1.0, 0.0625, 0.75, 0.1875, 0.75, 0.1875, 0.875, 0.0625, 0.875, 0.3125, 0.75, 0.4375, 0.75, 0.4375, 0.875, 0.3125, 0.875, 0.1875, 0.0, 0.3125, 0.0, 0.3125, 0.125, 0.1875, 0.125, 0.1875, 0.625, 0.3125, 0.625, 0.3125, 0.75, 0.1875, 0.75, 0.1875, 0.25, 0.3125, 0.25, 0.3125, 0.375, 0.1875, 0.375, 0.1875, 0.875, 0.3125, 0.875, 0.3125, 1.0, 0.1875, 1.0, 0.0625, 0.25, 0.1875, 0.25, 0.1875, 0.375, 0.0625, 0.375, 0.3125, 0.25, 0.4375, 0.25, 0.4375, 0.375, 0.3125, 0.375, 0.1875, 0.5, 0.3125, 0.5, 0.3125, 0.625, 0.1875, 0.625, 0.1875, 0.625, 0.3125, 0.625, 0.3125, 0.75, 0.1875, 0.75, 0.1875, 0.75, 0.3125, 0.75, 0.3125, 0.875, 0.1875, 0.875, 0.1875, 0.875, 0.3125, 0.875, 0.3125, 1.0, 0.1875, 1.0, 0.0625, 0.75, 0.1875, 0.75, 0.1875, 0.875, 0.0625, 0.875, 0.3125, 0.75, 0.4375, 0.75, 0.4375, 0.875, 0.3125, 0.875, 0.1875, 0.5, 0.3125, 0.5, 0.3125, 0.625, 0.1875, 0.625, 0.1875, 0.625, 0.3125, 0.625, 0.3125, 0.75, 0.1875, 0.75, 0.1875, 0.75, 0.3125, 0.75, 0.3125, 0.875, 0.1875, 0.875, 0.1875, 0.875, 0.3125, 0.875, 0.3125, 1.0, 0.1875, 1.0, 0.0625, 0.75, 0.1875, 0.75, 0.1875, 0.875, 0.0625, 0.875, 0.3125, 0.75, 0.4375, 0.75, 0.4375, 0.875, 0.3125, 0.875, 0.1875, 0.5, 0.3125, 0.5, 0.3125, 0.625, 0.1875, 0.625, 0.1875, 0.625, 0.3125, 0.625, 0.3125, 0.75, 0.1875, 0.75, 0.1875, 0.75, 0.3125, 0.75, 0.3125, 0.875, 0.1875, 0.875, 0.1875, 0.875, 0.3125, 0.875, 0.3125, 1.0, 0.1875, 1.0, 0.0625, 0.75, 0.1875, 0.75, 0.1875, 0.875, 0.0625, 0.875, 0.3125, 0.75, 0.4375, 0.75, 0.4375, 0.875, 0.3125, 0.875, 0.1875, 0.5, 0.3125, 0.5, 0.3125, 0.625, 0.1875, 0.625, 0.1875, 0.625, 0.3125, 0.625, 0.3125, 0.75, 0.1875, 0.75, 0.1875, 0.75, 0.3125, 0.75, 0.3125, 0.875, 0.1875, 0.875, 0.1875, 0.875, 0.3125, 0.875, 0.3125, 1.0, 0.1875, 1.0, 0.0625, 0.75, 0.1875, 0.75, 0.1875, 0.875, 0.0625, 0.875, 0.3125, 0.75, 0.4375, 0.75, 0.4375, 0.875, 0.3125, 0.875, 0.1875, 0.5, 0.3125, 0.5, 0.3125, 0.625, 0.1875, 0.625, 0.1875, 0.625, 0.3125, 0.625, 0.3125, 0.75, 0.1875, 0.75, 0.1875, 0.75, 0.3125, 0.75, 0.3125, 0.875, 0.1875, 0.875, 0.1875, 0.875, 0.3125, 0.875, 0.3125, 1.0, 0.1875, 1.0, 0.0625, 0.75, 0.1875, 0.75, 0.1875, 0.875, 0.0625, 0.875, 0.3125, 0.75, 0.4375, 0.75, 0.4375, 0.875, 0.3125, 0.875, 0.1875, 0.5, 0.2768, 0.5, 0.2946, 0.5, 0.3125, 0.5, 0.3125, 0.625, 0.1875, 0.625, 0.1875, 0.625, 0.3125, 0.625, 0.3125, 0.75, 0.1875, 0.75, 0.1875, 0.75, 0.3125, 0.75, 0.3125, 0.875, 0.2946, 0.875, 0.2768, 0.875, 0.1875, 0.875, 0.7602, 0.2641, 0.778, 0.2641, 0.778, 0.282, 0.7602, 0.282, 0.0625, 0.75, 0.1875, 0.75, 0.1875, 0.875, 0.0625, 0.875, 0.3125, 0.75, 0.4375, 0.75, 0.4375, 0.875, 0.4196, 0.875, 0.4018, 0.875, 0.3839, 0.875, 0.3661, 0.875, 0.3482, 0.875, 0.3304, 0.875, 0.3125, 0.875, 0.2768, 0.9821, 0.2946, 0.9821, 0.2946, 1.0, 0.2768, 1.0, 0.2768, 0.875, 0.2946, 0.875, 0.2946, 0.8929, 0.2768, 0.8929, 0.7423, 0.1748, 0.7602, 0.1748, 0.7602, 0.1927, 0.7423, 0.1927, 0.2768, 0.9107, 0.2946, 0.9107, 0.2946, 0.9286, 0.2768, 0.9286, 0.7423, 0.2106, 0.7602, 0.2106, 0.7602, 0.2284, 0.7423, 0.2284, 0.2768, 0.9464, 0.2946, 0.9464, 0.2946, 0.9643, 0.2768, 0.9643, 0.7423, 0.2463, 0.7602, 0.2463, 0.7602, 0.2641, 0.7423, 0.2641, 0.7602, 0.157, 0.778, 0.157, 0.778, 0.1748, 0.7602, 0.1748, 0.2946, 0.8929, 0.3125, 0.8929, 0.3125, 0.9107, 0.2946, 0.9107, 0.7602, 0.1927, 0.778, 0.1927, 0.778, 0.2106, 0.7602, 0.2106, 0.2946, 0.9286, 0.3125, 0.9286, 0.3125, 0.9464, 0.2946, 0.9464, 0.7602, 0.2284, 0.778, 0.2284, 0.778, 0.2463, 0.7602, 0.2463, 0.2946, 0.9643, 0.3125, 0.9643, 0.3125, 0.9821, 0.2946, 0.9821, 0.1875, 1.0, 0.1875, 0.875, 0.2768, 0.875, 0.2768, 0.8929, 0.2768, 0.9107, 0.2768, 0.9286, 0.2768, 0.9464, 0.2768, 0.9643, 0.2768, 0.9821, 0.2768, 1.0])
me_cube_023.materials.append(mat_body)
me_cube_023.use_remesh_fix_poles = True
me_cube_023.use_remesh_preserve_attributes = False
me_cube_023.use_paint_bone_selection = False
me_cube_023.use_paint_mask = True
me_cube_023.update()
arm_armature = bpy.data.armatures.new('Armature')  # bones are not reproduced

# ---- objects
ob_cube_013 = bpy.data.objects.new('Cube.013', me_cube_023)
ob_armature = bpy.data.objects.new('Armature', arm_armature)

# ---- transforms, parenting, visibility, modifiers, constraints
ob_cube_013.parent = ob_armature
ob_cube_013.matrix_parent_inverse = Matrix(((1.0, -0.0, 0.0, -0.0), (-0.0, 1.0, -0.0, -0.49), (0.0, -0.0, 1.0, -0.0), (-0.0, 0.0, -0.0, 1.0)))
ob_cube_013.location = (0.0, 0.0, 0.0)
ob_cube_013.rotation_euler = (0.7854, -0.0, -0.01571)
ob_cube_013.scale = (0.1, 0.3, 0.1)
_vg = ob_cube_013.vertex_groups.new(name='Bone')
for _i, _w in zip([0, 1, 2, 3, 4, 5, 6, 7, 8, 9, 10, 11, 12, 13, 14, 15, 16, 17, 18, 19, 20, 21, 22, 23, 24, 25, 26, 27, 28, 29, 30, 31, 32, 33, 34, 35, 36, 37, 38, 39, 40, 41, 42, 43, 44, 45, 46, 47, 48, 49, 50, 51, 52, 53, 54, 55, 56, 57, 58, 59, 60, 61, 62, 63, 64, 65, 66, 67, 68, 69, 70, 71, 72, 73, 74, 75, 76, 77, 78, 79, 80, 81, 82, 83, 84, 85, 86, 87, 88, 89, 90, 91, 92, 93, 94, 95, 96, 97, 98, 99, 100, 101, 102, 103, 104, 105, 106, 107, 108, 109, 110, 111, 112, 113, 114, 115, 116, 117, 118, 119, 120, 121, 122, 123, 124, 125, 126, 127, 128, 129, 130, 131, 132, 133, 134, 135, 136, 137, 138, 139, 140, 141, 142, 143, 144, 145, 146, 147, 148, 149, 150, 151, 152, 153, 154, 155, 156, 157, 158, 159, 160, 161, 162, 163, 164, 165, 166, 167, 168, 169, 170, 171, 172, 173, 174, 175, 176, 177, 178, 179, 180, 181, 182, 183, 184, 185, 186, 187, 188, 189, 190, 191, 192, 193, 194, 195, 196, 197, 198, 199, 200, 201, 202, 203, 204, 205, 206, 207, 208, 209, 210, 211, 212, 213, 214, 215, 216, 217, 218, 219, 220, 221, 222, 223, 224, 225, 226, 227, 228, 229, 230, 231, 232, 233, 234, 235, 236, 237, 238, 239, 240, 241, 242, 243, 244, 245, 246, 247, 248, 249, 250, 251, 252, 253, 254, 255, 256, 257, 258, 259, 260, 261, 262, 263, 264, 265, 266, 267, 268, 269, 270, 271, 272, 273, 274, 275, 276, 277, 278, 279, 280, 281, 282, 283, 284, 285, 286, 287, 288, 289, 290, 291, 292, 293, 294, 295, 296, 297, 298, 299, 300, 301, 302, 303, 304, 305, 306, 307, 308, 309, 310, 311, 312, 313, 314, 315, 316, 317, 318, 319, 320, 321, 322, 323, 324, 325, 326, 327, 328, 329, 330, 331, 332, 333, 334, 335, 336, 337, 338, 339, 340, 341, 342, 343, 344, 345, 346, 347, 348, 349, 350, 351, 352, 353, 354, 355, 356, 357, 358, 359, 360, 361, 362, 363, 364, 365, 366, 367, 368, 369, 370, 371, 372, 373, 374, 375, 376, 377, 378, 379, 380, 381, 382, 383, 384, 385, 386, 387, 388, 389, 390, 391, 392, 393, 394, 395, 396, 397, 398, 399, 400, 401, 402, 403, 404, 405, 406, 407, 408, 409, 410, 411, 412, 413, 414, 415, 416, 417, 418, 419, 420, 421, 422, 423, 424, 425, 426, 427, 428, 429, 430, 431, 432, 433, 434, 435, 436, 437, 438, 439, 440, 441, 442, 443, 444, 445], [0.5, 0.5, 0.5, 0.5, 0.5, 0.5, 0.5, 0.5, 0.5, 0.5, 0.5, 0.5, 0.5, 0.5, 0.5, 0.5, 0.0, 0.0, 0.0, 0.0, 0.0, 0.0, 0.0, 0.0, 0.0, 0.0, 0.0, 0.0, 0.0, 0.0, 0.0, 0.0, 0.0, 0.0, 0.0, 0.0, 0.0, 0.0, 0.0, 0.0, 0.0, 0.0, 0.0, 0.0, 0.0, 0.0, 0.0, 0.0, 0.0, 0.0, 0.0, 0.0, 0.0, 0.0, 0.0, 0.0, 0.0, 0.0, 0.0, 0.0, 0.0, 0.0, 0.0, 0.0, 0.0, 0.0, 0.0, 0.5, 0.0, 0.0, 0.0, 0.5, 0.0, 0.0, 0.0, 0.0, 0.0, 0.0, 0.0, 0.0, 0.0, 0.0, 0.0, 0.0, 0.0, 0.0, 0.0, 0.0, 0.0, 0.0, 0.0, 0.0, 0.0, 0.0, 0.0, 0.0, 0.0, 0.0, 0.0, 0.0, 0.0, 0.0, 0.0, 0.0, 0.0, 0.0, 0.0, 0.0, 0.0, 0.0, 0.0, 0.0, 0.9761, 0.8278, 0.9502, 0.8983, 0.5142, 0.6785, 0.8205, 0.7883, 0.0, 0.0, 0.0, 0.0, 0.0, 0.0, 0.0, 0.0, 0.0, 0.0, 0.0, 0.0, 0.0, 0.0, 0.0, 0.0, 0.0, 0.0, 0.0, 0.0, 0.0, 0.0, 0.0, 0.0, 0.0, 0.0, 0.0, 0.0, 0.0, 0.0, 0.0, 0.0, 0.0, 0.0, 0.0, 0.0, 0.0, 0.0, 0.0, 0.0, 0.0, 0.0, 0.0, 0.0, 0.0, 0.0, 0.0, 0.0, 5.96e-08, 5.96e-08, 5.96e-08, 1.192e-07, 5.96e-08, 5.96e-08, 1.192e-07, 1.192e-07, 0.0, 0.0, 0.0, 0.0, 0.0, 0.0, 0.0, 0.0, 0.005885, 0.005844, 0.007977, 0.007566, 0.00588, 0.005861, 0.007652, 0.007481, 0.002842, 0.002826, 0.002975, 0.002919, 0.002839, 0.002829, 0.002927, 0.002905, 0.002571, 0.002569, 0.002663, 0.00265, 0.002571, 0.00257, 0.002652, 0.002647, 0.002203, 0.002202, 0.002213, 0.00221, 0.002203, 0.002202, 0.00221, 0.002209, 0.0, 0.0, 0.0, 0.0, 0.0, 0.0, 0.0, 0.0, 0.0, 0.0, 0.0, 0.0, 0.0, 0.0, 0.0, 0.0, 0.0, 0.0, 0.0, 0.0, 0.0, 0.0, 0.0, 0.0, 0.0, 0.0, 0.0, 0.0, 0.0, 0.0, 0.0, 0.0, 0.0, 0.0, 0.0, 0.0, 0.0, 0.0, 0.0, 0.0, 0.0, 0.0, 0.0, 0.0, 0.0, 0.0, 0.0, 0.0, 0.0, 0.0, 0.0, 0.0, 0.0, 0.0, 0.0, 0.0, 0.0, 0.0, 0.0, 0.0, 0.0, 0.0, 0.0, 0.0, 0.0, 0.0, 0.0, 0.0, 0.0, 0.0, 0.0, 0.0, 0.0, 0.0, 0.0, 0.0, 0.0, 0.0, 0.0, 0.0, 0.0, 0.0, 0.0, 0.0, 0.0, 0.0, 0.0, 0.0, 0.0, 0.0, 0.0, 0.0, 0.0, 0.0, 0.0, 0.0, 0.0, 0.0, 0.0, 0.0, 0.0, 0.0, 0.0, 0.0, 0.0, 0.0, 0.0, 0.0, 0.0, 0.0, 0.0, 0.0, 0.0, 0.0, 0.0, 0.0, 0.0, 0.0, 0.0, 0.0, 0.0, 0.0, 0.0, 0.0, 0.0, 0.0, 0.0, 0.0, 0.0, 0.0, 0.0, 0.0, 0.0, 0.0, 0.0, 0.0, 0.0, 0.0, 0.0, 0.0, 0.0, 0.0, 0.0, 0.0, 0.0, 0.0, 0.0, 0.0, 0.0, 0.0, 0.0, 0.0, 0.0, 0.0, 0.0, 0.0, 0.0, 0.0, 0.0, 0.0, 0.0, 0.0, 0.0, 0.0, 0.0, 0.0, 0.0, 0.0, 0.0, 0.0, 0.0, 0.0, 0.0, 0.0, 0.0, 0.0, 0.0, 0.0, 0.0, 0.0, 0.0, 0.0, 0.0, 0.0, 0.0, 0.0, 0.0, 0.0, 0.0, 0.0, 0.0, 0.0, 0.5025, 0.5, 0.5146, 0.5, 0.5034, 0.5, 0.5034, 0.5, 0.5964, 0.5994, 0.6258, 0.6226, 0.5627, 0.5853, 0.6679, 0.6386, 0.5985, 0.599, 0.582, 0.5788, 0.5873, 0.5893, 0.5913, 0.5933, 0.5953, 0.5974, 0.5816, 0.5844, 0.5873, 0.5901, 0.5929, 0.5957, 0.5844, 0.5869, 0.5893, 0.5917, 0.5941, 0.5965]): _vg.add([_i], _w, 'REPLACE')
_vg = ob_cube_013.vertex_groups.new(name='Bone.017')
for _i, _w in zip([120, 121, 122, 123, 124, 125, 126, 127, 128, 129, 130, 131, 132, 133, 134, 135, 136, 137, 138, 139, 140, 141, 142, 143, 144, 145, 146, 147, 148, 149, 150, 151, 152, 153, 154, 155, 156, 157, 158, 159, 160, 161, 162, 163, 164, 165, 166, 167, 280, 281, 282, 283, 284, 285, 286, 287, 288, 289, 290, 291, 292, 293, 294, 295, 296, 297, 298, 299, 300, 301, 302, 303, 304, 305, 306, 307, 308, 309, 310, 311], [1.0, 1.0, 1.0, 1.0, 1.0, 1.0, 1.0, 1.0, 1.0, 1.0, 1.0, 1.0, 1.0, 1.0, 1.0, 1.0, 1.0, 1.0, 1.0, 1.0, 1.0, 1.0, 1.0, 1.0, 1.0, 1.0, 1.0, 1.0, 1.0, 1.0, 1.0, 1.0, 1.0, 1.0, 1.0, 1.0, 1.0, 1.0, 1.0, 1.0, 1.0, 1.0, 1.0, 1.0, 1.0, 1.0, 1.0, 1.0, 0.0, 0.0, 0.0, 0.0, 0.0, 0.0, 0.0, 0.0, 0.0, 0.0, 0.0, 0.0, 0.0, 0.0, 0.0, 0.0, 0.0, 0.0, 0.0, 0.0, 0.0, 0.0, 0.0, 0.0, 0.0, 0.0, 0.0, 0.0, 0.0, 0.0, 0.0, 0.0]): _vg.add([_i], _w, 'REPLACE')
_vg = ob_cube_013.vertex_groups.new(name='Bone.018')
for _i, _w in zip([0, 2, 4, 6, 8, 10, 12, 13, 14, 15, 65, 67, 68, 69, 70, 71, 112, 113, 114, 115, 116, 117, 118, 119, 120, 121, 122, 123, 124, 125, 126, 127, 128, 129, 130, 131, 144, 145, 146, 147, 148, 149, 150, 151, 152, 153, 154, 155, 156, 157, 158, 159, 160, 161, 162, 163, 164, 165, 166, 167, 216, 217, 218, 219, 220, 221, 222, 223, 224, 225, 226, 227, 228, 229, 230, 231, 232, 233, 234, 235, 236, 237, 238, 239, 240, 241, 242, 243, 244, 245, 246, 247, 248, 249, 250, 251, 252, 253, 254, 255, 256, 257, 258, 259, 260, 261, 262, 263, 264, 265, 266, 267, 268, 269, 270, 271, 272, 273, 274, 275, 276, 277, 278, 279, 280, 281, 282, 283, 284, 285, 286, 287, 288, 289, 290, 291, 292, 293, 294, 295, 296, 297, 298, 299, 300, 301, 302, 303, 304, 305, 306, 307, 308, 309, 310, 311, 408, 409, 410, 411, 412, 413, 414, 415, 416, 417, 418, 419, 420, 421, 422, 423], [0.0, 0.0, 0.0, 0.0, 0.0, 0.0, 0.0, 0.0, 0.0, 0.0, 0.0, 0.0, 0.0, 0.0, 0.0, 0.0, 0.0, 0.0, 0.0, 0.0, 0.0, 0.0, 0.0, 0.0, 0.0, 0.0, 0.0, 0.0, 0.0, 0.0, 0.0, 0.0, 0.0, 0.0, 0.0, 0.0, 0.0, 0.0, 0.0, 0.0, 0.0, 0.0, 0.0, 0.0, 0.0, 0.0, 0.0, 0.0, 0.0, 0.0, 0.0, 0.0, 0.0, 0.0, 0.0, 0.0, 0.0, 0.0, 0.0, 0.0, 0.0, 0.0, 0.0, 0.0, 0.0, 0.0, 0.0, 0.0, 0.0, 0.0, 0.0, 0.0, 0.0, 0.0, 0.0, 0.0, 0.0, 0.0, 0.0, 0.0, 0.0, 0.0, 0.0, 0.0, 0.0, 0.0, 0.0, 0.0, 0.0, 0.0, 0.0, 0.0, 0.0, 0.0, 0.0, 0.0, 0.0, 0.0, 0.0, 0.0, 0.0, 0.0, 0.0, 0.0, 0.0, 0.0, 0.0, 0.0, 1.0, 1.0, 1.0, 1.0, 1.0, 1.0, 1.0, 1.0, 1.0, 1.0, 1.0, 1.0, 1.0, 1.0, 1.0, 1.0, 1.0, 1.0, 1.0, 1.0, 1.0, 1.0, 1.0, 1.0, 1.0, 1.0, 1.0, 1.0, 1.0, 1.0, 1.0, 1.0, 1.0, 1.0, 1.0, 1.0, 1.0, 1.0, 1.0, 1.0, 1.0, 1.0, 1.0, 1.0, 1.0, 1.0, 1.0, 1.0, 0.0, 0.0, 0.0, 0.0, 0.0, 0.0, 0.0, 0.0, 0.0, 0.0, 0.0, 0.0, 0.0, 0.0, 0.0, 0.0]): _vg.add([_i], _w, 'REPLACE')
_vg = ob_cube_013.vertex_groups.new(name='Bone.019')
for _i, _w in zip([64, 65, 66, 68, 69, 70, 72, 73, 74, 75, 76, 77, 78, 79, 80, 81, 82, 83, 84, 85, 86, 87, 88, 89, 90, 91, 92, 93, 94, 95, 96, 97, 98, 99, 100, 101, 102, 103, 104, 105, 106, 107, 108, 109, 110, 111, 112, 113, 116, 117, 216, 217, 218, 219, 220, 221, 222, 223, 224, 225, 226, 227, 228, 229, 230, 231, 232, 233, 234, 235, 236, 237, 238, 239, 240, 241, 242, 243, 244, 245, 246, 247, 248, 249, 250, 251, 252, 253, 254, 255, 256, 257, 258, 259, 260, 261, 262, 263, 288, 289, 290, 291, 292, 293, 294, 295, 296, 297, 298, 299, 300, 301, 302, 303, 304, 305, 306, 307, 308, 309, 310, 311, 408, 409, 410, 411, 412, 413, 414, 415, 417, 419, 420, 421, 422, 423], [0.0, 0.0, 0.0, 0.0, 0.0, 0.0, 0.0, 0.0, 0.0, 0.0, 0.0, 0.0, 0.0, 0.0, 0.0, 0.0, 0.0, 0.0, 0.0, 0.0, 0.0, 0.0, 0.0, 0.0, 0.0, 0.0, 0.0, 0.0, 0.0, 0.0, 0.0, 0.0, 0.0, 0.0, 0.0, 0.0, 0.0, 0.0, 0.0, 0.0, 0.0, 0.0, 0.0, 0.0, 0.0, 0.0, 0.0, 0.0, 0.0, 0.0, 1.0, 1.0, 1.0, 1.0, 1.0, 1.0, 1.0, 1.0, 1.0, 1.0, 1.0, 1.0, 1.0, 1.0, 1.0, 1.0, 1.0, 1.0, 1.0, 1.0, 1.0, 1.0, 1.0, 1.0, 1.0, 1.0, 1.0, 1.0, 1.0, 1.0, 1.0, 1.0, 1.0, 1.0, 1.0, 1.0, 1.0, 1.0, 1.0, 1.0, 1.0, 1.0, 1.0, 1.0, 1.0, 1.0, 1.0, 1.0, 0.0, 0.0, 0.0, 0.0, 0.0, 0.0, 0.0, 0.0, 0.0, 0.0, 0.0, 0.0, 0.0, 0.0, 0.0, 0.0, 0.0, 0.0, 0.0, 0.0, 0.0, 0.0, 0.0, 0.0, 0.0, 0.0, 0.0, 0.0, 0.0, 0.0, 0.0, 0.0, 0.0, 0.0, 0.0, 0.0, 0.0, 0.0]): _vg.add([_i], _w, 'REPLACE')
_vg = ob_cube_013.vertex_groups.new(name='Bone.020')
for _i, _w in zip([0, 1, 2, 3, 4, 5, 6, 7, 8, 9, 10, 11, 12, 13, 14, 15, 16, 17, 18, 19, 20, 21, 22, 23, 64, 65, 66, 67, 68, 69, 70, 71, 72, 73, 74, 75, 76, 77, 78, 79, 80, 81, 82, 83, 84, 85, 86, 87, 88, 89, 90, 91, 92, 93, 94, 95, 96, 97, 98, 99, 100, 101, 102, 103, 104, 105, 106, 107, 108, 109, 110, 111, 224, 225, 226, 227, 228, 229, 230, 231, 232, 233, 234, 235, 236, 237, 238, 239, 240, 241, 242, 243, 244, 245, 246, 247, 248, 249, 250, 251, 252, 253, 254, 255, 256, 257, 258, 259, 260, 261, 262, 263, 408, 409, 412, 413, 416, 417, 418, 419, 420, 421, 422, 423], [0.0, 0.0, 0.0, 0.0, 0.0, 0.0, 0.0, 0.0, 0.0, 0.0, 0.0, 0.0, 0.0, 0.0, 0.0, 0.0, 0.0, 0.0, 0.0, 0.0, 0.0, 0.0, 0.0, 0.0, 1.0, 1.0, 1.0, 1.0, 1.0, 1.0, 1.0, 1.0, 1.0, 1.0, 1.0, 1.0, 1.0, 1.0, 1.0, 1.0, 1.0, 1.0, 1.0, 1.0, 1.0, 1.0, 1.0, 1.0, 1.0, 1.0, 1.0, 1.0, 1.0, 1.0, 1.0, 1.0, 1.0, 1.0, 1.0, 1.0, 1.0, 1.0, 1.0, 1.0, 1.0, 1.0, 1.0, 1.0, 1.0, 1.0, 1.0, 1.0, 0.0, 0.0, 0.0, 0.0, 0.0, 0.0, 0.0, 0.0, 0.0, 0.0, 0.0, 0.0, 0.0, 0.0, 0.0, 0.0, 0.0, 0.0, 0.0, 0.0, 0.0, 0.0, 0.0, 0.0, 0.0, 0.0, 0.0, 0.0, 0.0, 0.0, 0.0, 0.0, 0.0, 0.0, 0.0, 0.0, 0.0, 0.0, 0.0, 0.0, 0.0, 0.0, 0.0, 0.0, 0.0, 0.0, 0.0, 0.0, 0.0, 0.0, 0.0, 0.0]): _vg.add([_i], _w, 'REPLACE')
_vg = ob_cube_013.vertex_groups.new(name='Bone.025')
for _i, _w in zip([16, 17, 18, 19, 20, 21, 22, 23, 312, 313, 314, 315, 316, 317, 318, 319, 320, 321, 322, 323, 324, 325, 326, 327, 328, 329, 330, 331, 332, 333, 334, 335, 336, 337, 338, 339, 340, 341, 342, 343, 344, 345, 346, 347, 348, 349, 350, 351, 352, 353, 354, 355, 356, 357, 358, 359, 361, 363, 365, 367, 368, 369, 370, 372, 373, 374, 375, 376, 377, 378, 379, 380, 381, 382, 383, 384, 385, 386, 387, 388, 389, 390, 391, 392, 393, 394, 395, 396, 397, 398, 399, 400, 401, 402, 403, 404, 405, 406, 407, 408, 409, 410, 411, 412, 413, 414, 415, 416, 417, 418, 419, 420, 421, 422, 423], [0.0, 0.0, 0.0, 0.0, 0.0, 0.0, 0.0, 0.0, 1.0, 1.0, 1.0, 1.0, 1.0, 1.0, 1.0, 1.0, 1.0, 1.0, 1.0, 1.0, 1.0, 1.0, 1.0, 1.0, 1.0, 1.0, 1.0, 1.0, 1.0, 1.0, 1.0, 1.0, 1.0, 1.0, 1.0, 1.0, 1.0, 1.0, 1.0, 1.0, 1.0, 1.0, 1.0, 1.0, 1.0, 1.0, 1.0, 1.0, 1.0, 1.0, 1.0, 1.0, 1.0, 1.0, 1.0, 1.0, 0.0, 0.0, 0.0, 0.0, 0.0, 0.0, 0.0, 0.0, 0.0, 0.0, 0.0, 0.0, 0.0, 0.0, 0.0, 0.0, 0.0, 0.0, 0.0, 0.0, 0.0, 0.0, 0.0, 0.0, 0.0, 0.0, 0.0, 0.0, 0.0, 0.0, 0.0, 0.0, 0.0, 0.0, 0.0, 0.0, 0.0, 0.0, 0.0, 0.0, 0.0, 0.0, 0.0, 0.0, 0.0, 0.0, 0.0, 0.0, 0.0, 0.0, 0.0, 0.0, 0.0, 0.0, 0.0, 0.0, 0.0, 0.0, 0.0]): _vg.add([_i], _w, 'REPLACE')
_vg = ob_cube_013.vertex_groups.new(name='Bone.026')
for _i, _w in zip([16, 17, 18, 19, 21, 23, 112, 113, 114, 115, 116, 117, 118, 119, 168, 169, 170, 171, 172, 173, 174, 175, 176, 177, 178, 179, 180, 181, 182, 183, 184, 185, 186, 187, 188, 189, 190, 191, 192, 193, 194, 195, 196, 197, 198, 199, 200, 201, 202, 203, 204, 205, 206, 207, 208, 209, 210, 211, 212, 213, 214, 215, 312, 314, 316, 318, 320, 321, 322, 323, 324, 325, 326, 327, 328, 329, 330, 331, 332, 333, 334, 335, 336, 337, 338, 339, 340, 341, 342, 343, 344, 345, 346, 347, 348, 349, 350, 351, 352, 353, 354, 355, 356, 357, 358, 359, 360, 361, 362, 363, 364, 366, 408, 409, 410, 411], [0.0, 0.0, 0.0, 0.0, 0.0, 0.0, 0.0, 0.0, 0.0, 0.0, 0.0, 0.0, 0.0, 0.0, 1.0, 1.0, 1.0, 1.0, 1.0, 1.0, 1.0, 1.0, 1.0, 1.0, 1.0, 1.0, 1.0, 1.0, 1.0, 1.0, 0.9941, 0.9942, 0.992, 0.9924, 0.9941, 0.9941, 0.9923, 0.9925, 0.9972, 0.9972, 0.997, 0.9971, 0.9972, 0.9972, 0.9971, 0.9971, 0.9974, 0.9974, 0.9973, 0.9973, 0.9974, 0.9974, 0.9973, 0.9974, 0.9978, 0.9978, 0.9978, 0.9978, 0.9978, 0.9978, 0.9978, 0.9978, 0.0, 0.0, 0.0, 0.0, 0.0, 0.0, 0.0, 0.0, 0.0, 0.0, 0.0, 0.0, 0.0, 0.0, 0.0, 0.0, 0.0, 0.0, 0.0, 0.0, 0.0, 0.0, 0.0, 0.0, 0.0, 0.0, 0.0, 0.0, 0.0, 0.0, 0.0, 0.0, 0.0, 0.0, 0.0, 0.0, 0.0, 0.0, 0.0, 0.0, 0.0, 0.0, 0.0, 0.0, 0.0, 0.0, 0.0, 0.0, 0.0, 0.0, 0.0, 0.0, 0.0, 0.0]): _vg.add([_i], _w, 'REPLACE')
_vg = ob_cube_013.vertex_groups.new(name='Bone.027')
for _i, _w in zip([16, 17, 18, 19, 20, 21, 22, 23, 40, 41, 42, 43, 44, 45, 46, 47, 48, 49, 50, 51, 52, 53, 54, 55, 336, 337, 338, 339, 340, 341, 342, 343, 344, 345, 346, 347, 348, 349, 350, 351, 352, 353, 354, 355, 356, 357, 358, 359, 360, 361, 362, 363, 364, 365, 366, 367, 368, 369, 370, 371, 372, 373, 374, 375, 376, 377, 378, 379, 380, 381, 382, 383, 384, 385, 386, 387, 388, 389, 390, 391, 392, 393, 394, 395, 396, 397, 398, 399, 400, 401, 402, 403, 404, 405, 406, 407], [0.0, 0.0, 0.0, 0.0, 0.0, 0.0, 0.0, 0.0, 0.0, 0.0, 0.0, 0.0, 0.0, 0.0, 0.0, 0.0, 0.0, 0.0, 0.0, 0.0, 0.0, 0.0, 0.0, 0.0, 0.0, 0.0, 0.0, 0.0, 0.0, 0.0, 0.0, 0.0, 0.0, 0.0, 0.0, 0.0, 0.0, 0.0, 0.0, 0.0, 0.0, 0.0, 0.0, 0.0, 0.0, 0.0, 0.0, 0.0, 1.0, 1.0, 1.0, 1.0, 1.0, 1.0, 1.0, 1.0, 1.0, 1.0, 1.0, 1.0, 1.0, 1.0, 1.0, 1.0, 1.0, 1.0, 1.0, 1.0, 1.0, 1.0, 1.0, 1.0, 1.0, 1.0, 1.0, 1.0, 1.0, 1.0, 1.0, 1.0, 1.0, 1.0, 1.0, 1.0, 1.0, 1.0, 1.0, 1.0, 1.0, 1.0, 1.0, 1.0, 1.0, 1.0, 1.0, 1.0]): _vg.add([_i], _w, 'REPLACE')
_vg = ob_cube_013.vertex_groups.new(name='Bone.028')
for _i, _w in zip([0, 1, 2, 3, 4, 5, 6, 7, 8, 9, 10, 11, 12, 13, 14, 15, 16, 17, 18, 19, 20, 21, 22, 23, 24, 25, 26, 27, 28, 29, 30, 31, 32, 33, 34, 35, 36, 37, 38, 39, 40, 41, 42, 43, 44, 45, 46, 47, 48, 49, 50, 51, 52, 53, 54, 55, 56, 57, 58, 59, 60, 61, 62, 63, 112, 113, 114, 116, 117, 118, 360, 361, 362, 363, 364, 365, 366, 367, 368, 369, 370, 371, 372, 373, 374, 375, 376, 377, 378, 379, 380, 381, 382, 383, 384, 385, 386, 387, 388, 389, 390, 391, 392, 393, 394, 395, 396, 397, 398, 399, 400, 401, 402, 403, 404, 405, 406, 407, 408, 409, 410, 411, 412, 413, 414, 415, 416, 417, 418, 419, 420, 421, 422, 423], [0.0, 0.0, 0.0, 0.0, 0.0, 0.0, 0.0, 0.0, 0.0, 0.0, 0.0, 0.0, 0.0, 0.0, 0.0, 0.0, 1.0, 1.0, 1.0, 1.0, 1.0, 1.0, 1.0, 1.0, 1.0, 1.0, 1.0, 1.0, 1.0, 1.0, 1.0, 1.0, 1.0, 1.0, 1.0, 1.0, 1.0, 1.0, 1.0, 1.0, 1.0, 1.0, 1.0, 1.0, 1.0, 1.0, 1.0, 1.0, 1.0, 1.0, 1.0, 1.0, 1.0, 1.0, 1.0, 1.0, 1.0, 1.0, 1.0, 1.0, 1.0, 1.0, 1.0, 1.0, 0.0, 0.0, 0.0, 0.0, 0.0, 0.0, 0.0, 0.0, 0.0, 0.0, 0.0, 0.0, 0.0, 0.0, 0.0, 0.0, 0.0, 0.0, 0.0, 0.0, 0.0, 0.0, 0.0, 0.0, 0.0, 0.0, 0.0, 0.0, 0.0, 0.0, 0.0, 0.0, 0.0, 0.0, 0.0, 0.0, 0.0, 0.0, 0.0, 0.0, 0.0, 0.0, 0.0, 0.0, 0.0, 0.0, 0.0, 0.0, 0.0, 0.0, 0.0, 0.0, 0.0, 0.0, 0.0, 0.0, 0.0, 0.0, 0.0, 0.0, 0.0, 0.0, 0.0, 0.0, 0.0, 0.0, 0.0, 0.0, 0.0, 0.0]): _vg.add([_i], _w, 'REPLACE')
_m = ob_cube_013.modifiers.new('Armature', 'ARMATURE')
_m.object = ob_armature
ob_armature.location = (0.0, 0.49, 0.0)
ob_armature.show_in_front = True

# ---- collection membership
col_collection.objects.link(ob_cube_013)
col_collection.objects.link(ob_armature)

# ---- scene / render settings (as saved in the file)
scene.frame_start = 1; scene.frame_end = 45; scene.frame_set(1)
scene.render.engine = 'BLENDER_EEVEE_NEXT'
scene.cycles.sampling_pattern = 'TABULATED_SOBOL'
scene.cycles.use_light_tree = False
scene.view_settings.view_transform = 'Filmic'
bpy.context.view_layer.update()

# ---- added for rendering (the .blend has no active camera and no usable light): camera, sun
cam_auto = bpy.data.cameras.new('AutoCamera')
cam_auto.lens = 50.0
cam_auto.sensor_width = 36.0
cam_auto.clip_end = 1000.0
ob_auto_camera = bpy.data.objects.new('AutoCamera', cam_auto)
scene.collection.objects.link(ob_auto_camera)
ob_auto_camera.location = (11.9385, -14.9282, 8.26091)
ob_auto_camera.rotation_euler = (1.09748, -7.21219e-08, 0.694738)
scene.camera = ob_auto_camera
light_auto_sun = bpy.data.lights.new('AutoSun', 'SUN')
light_auto_sun.energy = 3.0
light_auto_sun.angle = 0.0523599
ob_auto_sun = bpy.data.objects.new('AutoSun', light_auto_sun)
scene.collection.objects.link(ob_auto_sun)
ob_auto_sun.rotation_euler = (0.872665, 0.174533, 0.523599)
bpy.context.view_layer.update()
